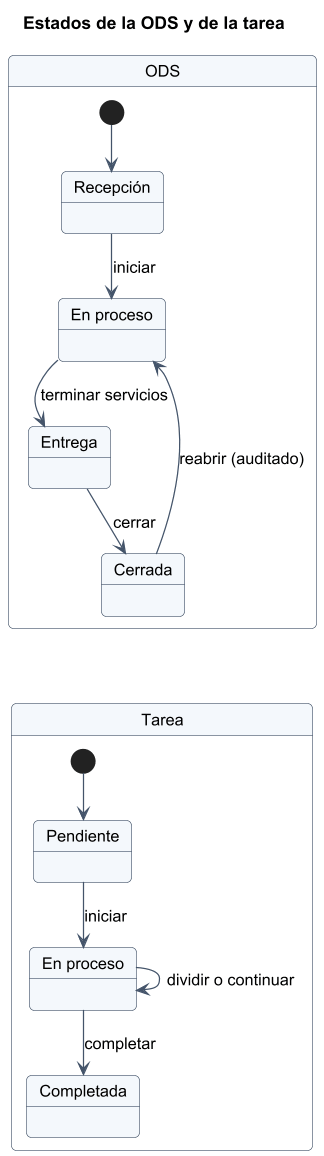

The diagram above was rendered by PlantUML. Its source (embedded in the PNG):
@startuml
skinparam shadowing false
skinparam defaultFontName Arial
skinparam defaultFontSize 13
skinparam dpi 120
skinparam roundCorner 8
skinparam ArrowColor #44546a
skinparam ClassBackgroundColor #f4f8fc
skinparam ClassBorderColor #44546a
skinparam PackageBackgroundColor #ffffff
skinparam NoteBackgroundColor #fff8e1
skinparam StateBackgroundColor #f4f8fc
skinparam StateBorderColor #44546a

title Estados de la ODS y de la tarea
state "ODS" as O {
  state "En proceso" as OP
  [*] --> Recepción
  Recepción --> OP : iniciar
  OP --> Entrega : terminar servicios
  Entrega --> Cerrada : cerrar
  Cerrada --> OP : reabrir (auditado)
}
state "Tarea" as T {
  state "En proceso" as TP
  [*] --> Pendiente
  Pendiente --> TP : iniciar
  TP --> Completada : completar
  TP --> TP : dividir o continuar
}
O -[hidden]-> T
@enduml